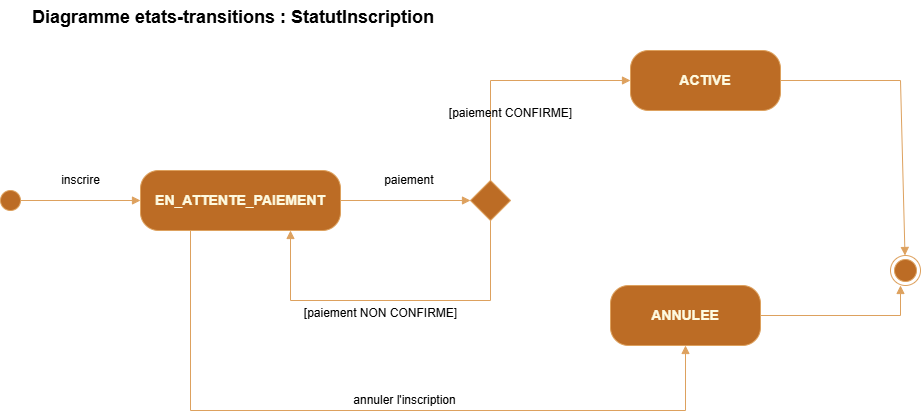

The diagram above was exported from draw.io. Its source (the exported page's mxGraphModel, read from the mxfile embedded in the PNG):
<mxGraphModel dx="1152" dy="689" grid="1" gridSize="10" guides="1" tooltips="1" connect="1" arrows="1" fold="1" page="1" pageScale="1" pageWidth="1169" pageHeight="827" math="0" shadow="0">
  <root>
    <mxCell id="0" />
    <mxCell id="1" parent="0" />
    <mxCell id="t" parent="1" style="text;html=1;fontSize=18;fontStyle=1;align=left;labelBackgroundColor=none;fontColor=#000000;" value="Diagramme etats-transitions : StatutInscription" vertex="1">
      <mxGeometry height="30" width="600" x="40" y="40" as="geometry" />
    </mxCell>
    <mxCell id="i" parent="1" style="ellipse;html=1;fillColor=#BC6C25;strokeColor=#DDA15E;labelBackgroundColor=none;fontColor=#FEFAE0;" value="" vertex="1">
      <mxGeometry height="20" width="20" x="10" y="230" as="geometry" />
    </mxCell>
    <mxCell id="W" parent="1" style="rounded=1;whiteSpace=wrap;html=1;arcSize=30;fillColor=#BC6C25;strokeColor=#DDA15E;fontSize=14;fontStyle=1;labelBackgroundColor=none;fontColor=#FEFAE0;" value="EN_ATTENTE_PAIEMENT" vertex="1">
      <mxGeometry height="60" width="200" x="150" y="210" as="geometry" />
    </mxCell>
    <mxCell id="D" parent="1" style="rhombus;html=1;fillColor=#BC6C25;strokeColor=#DDA15E;labelBackgroundColor=none;fontColor=#FEFAE0;" value="" vertex="1">
      <mxGeometry height="40" width="40" x="480" y="220" as="geometry" />
    </mxCell>
    <mxCell id="A" parent="1" style="rounded=1;whiteSpace=wrap;html=1;arcSize=30;fillColor=#BC6C25;strokeColor=#DDA15E;fontSize=14;fontStyle=1;labelBackgroundColor=none;fontColor=#FEFAE0;" value="ACTIVE" vertex="1">
      <mxGeometry height="60" width="150" x="640" y="90" as="geometry" />
    </mxCell>
    <mxCell id="N" parent="1" style="rounded=1;whiteSpace=wrap;html=1;arcSize=30;fillColor=#BC6C25;strokeColor=#DDA15E;fontSize=14;fontStyle=1;labelBackgroundColor=none;fontColor=#FEFAE0;" value="ANNULEE" vertex="1">
      <mxGeometry height="60" width="150" x="620" y="325" as="geometry" />
    </mxCell>
    <mxCell id="F" parent="1" style="shape=endState;html=1;fillColor=#BC6C25;strokeColor=#DDA15E;labelBackgroundColor=none;fontColor=#FEFAE0;" value="" vertex="1">
      <mxGeometry height="30" width="30" x="900" y="295" as="geometry" />
    </mxCell>
    <mxCell id="e40" edge="1" parent="1" source="i" style="edgeStyle=orthogonalEdgeStyle;rounded=0;html=1;endArrow=block;endFill=1;labelBackgroundColor=none;fontSize=12;strokeColor=#DDA15E;fontColor=default;" target="W" value="inscrire">
      <mxGeometry relative="1" y="20" as="geometry">
        <mxPoint as="offset" />
      </mxGeometry>
    </mxCell>
    <mxCell id="e41" edge="1" parent="1" source="W" style="edgeStyle=orthogonalEdgeStyle;rounded=0;html=1;endArrow=block;endFill=1;labelBackgroundColor=none;fontSize=12;strokeColor=#DDA15E;fontColor=default;" target="D" value="paiement&amp;nbsp;">
      <mxGeometry relative="1" x="0.0769" y="20" as="geometry">
        <mxPoint as="offset" />
      </mxGeometry>
    </mxCell>
    <mxCell id="e42" edge="1" parent="1" source="D" style="edgeStyle=orthogonalEdgeStyle;rounded=0;html=1;endArrow=block;endFill=1;labelBackgroundColor=none;fontSize=12;exitX=0.5;exitY=0;entryX=0;entryY=0.5;strokeColor=#DDA15E;fontColor=default;" target="A" value="[paiement CONFIRME]&lt;div&gt;&lt;br/&gt;&lt;/div&gt;">
      <mxGeometry relative="1" x="-0.5" y="-20" as="geometry">
        <mxPoint as="offset" />
      </mxGeometry>
    </mxCell>
    <mxCell id="e43" edge="1" parent="1" source="D" style="edgeStyle=orthogonalEdgeStyle;rounded=0;html=1;endArrow=block;endFill=1;labelBackgroundColor=none;fontSize=12;exitX=0.5;exitY=1;strokeColor=#DDA15E;fontColor=default;entryX=0.75;entryY=1;entryDx=0;entryDy=0;" target="W" value="[paiement NON CONFIRME]&lt;div&gt;&lt;br&gt;&lt;/div&gt;">
      <mxGeometry relative="1" x="0.0857" y="20" as="geometry">
        <mxPoint as="offset" />
        <Array as="points">
          <mxPoint x="500" y="340" />
          <mxPoint x="300" y="340" />
        </Array>
        <mxPoint x="190" y="410" as="targetPoint" />
      </mxGeometry>
    </mxCell>
    <mxCell id="e44" edge="1" parent="1" source="A" style="rounded=0;html=1;endArrow=block;endFill=1;labelBackgroundColor=none;fontSize=12;strokeColor=#DDA15E;fontColor=default;entryX=0.627;entryY=0;entryDx=0;entryDy=0;entryPerimeter=0;exitX=1;exitY=0.5;exitDx=0;exitDy=0;" value="">
      <mxGeometry relative="1" as="geometry">
        <Array as="points">
          <mxPoint x="910" y="120" />
        </Array>
        <mxPoint x="915.310975609756" y="120" as="sourcePoint" />
        <mxPoint x="914.5" y="295" as="targetPoint" />
      </mxGeometry>
    </mxCell>
    <mxCell id="e45" edge="1" parent="1" source="N" style="edgeStyle=orthogonalEdgeStyle;rounded=0;html=1;endArrow=block;endFill=1;labelBackgroundColor=none;fontSize=12;strokeColor=#DDA15E;fontColor=default;" target="F" value="">
      <mxGeometry relative="1" as="geometry">
        <Array as="points">
          <mxPoint x="910" y="355" />
        </Array>
      </mxGeometry>
    </mxCell>
    <mxCell id="EHM-1qpL9OOMDd7EaAXq-1" edge="1" parent="1" source="W" style="edgeStyle=orthogonalEdgeStyle;rounded=0;html=1;endArrow=block;endFill=1;labelBackgroundColor=none;fontSize=12;exitX=0.25;exitY=1;strokeColor=#DDA15E;fontColor=default;exitDx=0;exitDy=0;" target="N" value="&lt;div&gt;annuler l'inscription&lt;/div&gt;">
      <mxGeometry relative="1" x="0.0649" y="10" as="geometry">
        <mxPoint as="offset" />
        <Array as="points">
          <mxPoint x="200" y="450" />
          <mxPoint x="695" y="450" />
        </Array>
        <mxPoint x="59.999999999999915" y="370" as="sourcePoint" />
        <mxPoint x="496.4" y="468.02" as="targetPoint" />
      </mxGeometry>
    </mxCell>
  </root>
</mxGraphModel>